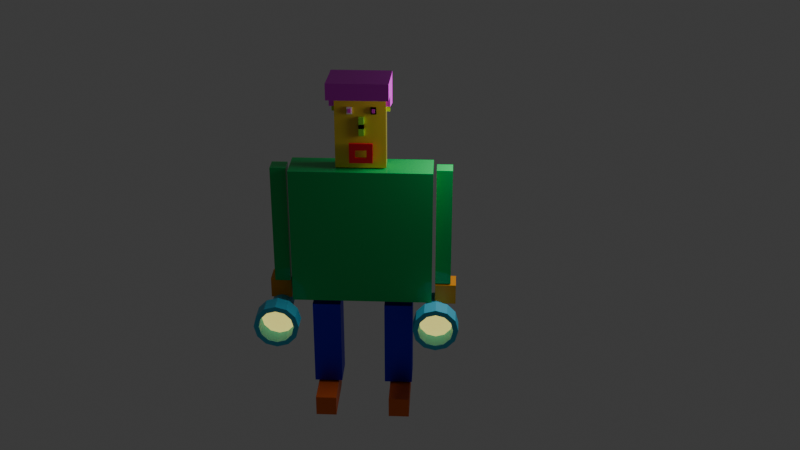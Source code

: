 # Source: 4.blend  (saved by Blender 4.2.66; exported with 4.5.12 LTS)
import bpy
from mathutils import Matrix  # noqa: F401  (used for matrix-valued properties, if any)

bpy.ops.wm.read_factory_settings(use_empty=True)
scene = bpy.context.scene
scene.name = 'Scene'

# ---- collections
col_collection = bpy.data.collections.new('Collection'); scene.collection.children.link(col_collection)

# ---- materials (node trees are filled in below, after node groups)
mat_body = bpy.data.materials.new('body')
mat_body.alpha_threshold = 0.0
mat_body.use_transparent_shadow = False
mat_body.roughness = 0.5
mat_body.line_color = (0.0, 0.0, 0.0, 1.0)
mat_face = bpy.data.materials.new('face')
mat_face.alpha_threshold = 0.0
mat_face.use_transparent_shadow = False
mat_face.roughness = 0.5
mat_face.line_color = (0.0, 0.0, 0.0, 1.0)
mat_x = bpy.data.materials.new('매테리얼')
mat_hand_box = bpy.data.materials.new('hand box')
mat_002 = bpy.data.materials.new('매테리얼.002')
mat_nose = bpy.data.materials.new('nose')
mat_small_eye = bpy.data.materials.new('small eye')
mat_eye = bpy.data.materials.new('eye')
mat_ear = bpy.data.materials.new('ear')
mat_head = bpy.data.materials.new('head')
mat_003 = bpy.data.materials.new('매테리얼.003')
mat_004 = bpy.data.materials.new('매테리얼.004')
mat_mouth = bpy.data.materials.new('mouth')

# ---- material node trees
mat_body.use_nodes = True; mat_body.node_tree.nodes.clear()
_N = mat_body.node_tree.nodes; _L = mat_body.node_tree.links
n0 = _N.new('ShaderNodeOutputMaterial'); n0.name = 'Material Output'; n0.location = (300, 300)
n1 = _N.new('ShaderNodeBsdfPrincipled'); n1.name = 'Principled BSDF'; n1.location = (64, 304)
n1.inputs[0].default_value = (0.0, 0.5106, 0.1118, 1.0)
n1.inputs[2].default_value = 0.0
n1.inputs[3].default_value = 1.45
_L.new(n1.outputs[0], n0.inputs[0])
n0.is_active_output = True
mat_face.use_nodes = True; mat_face.node_tree.nodes.clear()
_N = mat_face.node_tree.nodes; _L = mat_face.node_tree.links
n0 = _N.new('ShaderNodeOutputMaterial'); n0.name = 'Material Output'; n0.location = (300, 300)
n1 = _N.new('ShaderNodeBsdfPrincipled'); n1.name = 'Principled BSDF'; n1.location = (64, 304)
n1.inputs[0].default_value = (0.7131, 0.5807, 0.0462, 1.0)
n1.inputs[2].default_value = 0.0
n1.inputs[3].default_value = 1.45
_L.new(n1.outputs[0], n0.inputs[0])
n0.is_active_output = True
mat_x.use_nodes = True; mat_x.node_tree.nodes.clear()
_N = mat_x.node_tree.nodes; _L = mat_x.node_tree.links
n0 = _N.new('ShaderNodeBsdfPrincipled'); n0.name = '프린시플드 BSDF'; n0.location = (10, 300)
n0.inputs[0].default_value = (0.04567, 0.009618, 0.8009, 1.0)
n0.inputs[1].default_value = 1.0
n1 = _N.new('ShaderNodeOutputMaterial'); n1.name = '매테리얼 출력'; n1.location = (300, 300)
_L.new(n0.outputs[0], n1.inputs[0])
n1.is_active_output = True
mat_hand_box.use_nodes = True; mat_hand_box.node_tree.nodes.clear()
_N = mat_hand_box.node_tree.nodes; _L = mat_hand_box.node_tree.links
n0 = _N.new('ShaderNodeBsdfPrincipled'); n0.name = '프린시플드 BSDF'; n0.location = (10, 300)
n0.inputs[0].default_value = (0.8888, 0.3051, 0.001822, 1.0)
n1 = _N.new('ShaderNodeOutputMaterial'); n1.name = '매테리얼 출력'; n1.location = (300, 300)
_L.new(n0.outputs[0], n1.inputs[0])
n1.is_active_output = True
mat_002.use_nodes = True; mat_002.node_tree.nodes.clear()
_N = mat_002.node_tree.nodes; _L = mat_002.node_tree.links
n0 = _N.new('ShaderNodeBsdfPrincipled'); n0.name = '프린시플드 BSDF'; n0.location = (10, 300)
n0.inputs[0].default_value = (0.8004, 0.1415, 0.0153, 1.0)
n1 = _N.new('ShaderNodeOutputMaterial'); n1.name = '매테리얼 출력'; n1.location = (300, 300)
_L.new(n0.outputs[0], n1.inputs[0])
n1.is_active_output = True
mat_nose.use_nodes = True; mat_nose.node_tree.nodes.clear()
_N = mat_nose.node_tree.nodes; _L = mat_nose.node_tree.links
n0 = _N.new('ShaderNodeBsdfPrincipled'); n0.name = '프린시플드 BSDF'; n0.location = (10, 300)
n0.inputs[0].default_value = (0.2736, 0.8004, 0.06377, 1.0)
n1 = _N.new('ShaderNodeOutputMaterial'); n1.name = '매테리얼 출력'; n1.location = (300, 300)
_L.new(n0.outputs[0], n1.inputs[0])
n1.is_active_output = True
mat_small_eye.use_nodes = True; mat_small_eye.node_tree.nodes.clear()
_N = mat_small_eye.node_tree.nodes; _L = mat_small_eye.node_tree.links
n0 = _N.new('ShaderNodeBsdfPrincipled'); n0.name = '프린시플드 BSDF'; n0.location = (10, 300)
n0.inputs[0].default_value = (0.8028, 0.03481, 0.6346, 1.0)
n1 = _N.new('ShaderNodeOutputMaterial'); n1.name = '매테리얼 출력'; n1.location = (300, 300)
_L.new(n0.outputs[0], n1.inputs[0])
n1.is_active_output = True
mat_eye.use_nodes = True; mat_eye.node_tree.nodes.clear()
_N = mat_eye.node_tree.nodes; _L = mat_eye.node_tree.links
n0 = _N.new('ShaderNodeBsdfPrincipled'); n0.name = '프린시플드 BSDF'; n0.location = (10, 300)
n0.inputs[0].default_value = (0.801, 0.7427, 0.7427, 1.0)
n1 = _N.new('ShaderNodeOutputMaterial'); n1.name = '매테리얼 출력'; n1.location = (300, 300)
_L.new(n0.outputs[0], n1.inputs[0])
n1.is_active_output = True
mat_ear.use_nodes = True; mat_ear.node_tree.nodes.clear()
_N = mat_ear.node_tree.nodes; _L = mat_ear.node_tree.links
n0 = _N.new('ShaderNodeBsdfPrincipled'); n0.name = '프린시플드 BSDF'; n0.location = (10, 300)
n0.inputs[0].default_value = (0.5179, 0.8018, 0.02303, 1.0)
n0.inputs[1].default_value = 0.4909
n0.inputs[2].default_value = 0.5682
n1 = _N.new('ShaderNodeOutputMaterial'); n1.name = '매테리얼 출력'; n1.location = (300, 300)
_L.new(n0.outputs[0], n1.inputs[0])
n1.is_active_output = True
mat_head.use_nodes = True; mat_head.node_tree.nodes.clear()
_N = mat_head.node_tree.nodes; _L = mat_head.node_tree.links
n0 = _N.new('ShaderNodeBsdfPrincipled'); n0.name = '프린시플드 BSDF'; n0.location = (10, 300)
n0.inputs[0].default_value = (0.8026, 0.0164, 0.8008, 1.0)
n1 = _N.new('ShaderNodeOutputMaterial'); n1.name = '매테리얼 출력'; n1.location = (300, 300)
_L.new(n0.outputs[0], n1.inputs[0])
n1.is_active_output = True
mat_003.use_nodes = True; mat_003.node_tree.nodes.clear()
_N = mat_003.node_tree.nodes; _L = mat_003.node_tree.links
n0 = _N.new('ShaderNodeBsdfPrincipled'); n0.name = '프린시플드 BSDF'; n0.location = (10, 300)
n0.inputs[0].default_value = (0.0774, 0.5675, 0.8009, 1.0)
n1 = _N.new('ShaderNodeOutputMaterial'); n1.name = '매테리얼 출력'; n1.location = (300, 300)
_L.new(n0.outputs[0], n1.inputs[0])
n1.is_active_output = True
mat_004.use_nodes = True; mat_004.node_tree.nodes.clear()
_N = mat_004.node_tree.nodes; _L = mat_004.node_tree.links
n0 = _N.new('ShaderNodeBsdfPrincipled'); n0.name = '프린시플드 BSDF'; n0.location = (10, 300)
n0.inputs[14].default_value = (1.0, 0.9202, 0.9443, 1.0)
n0.inputs[27].default_value = (0.7644, 0.6458, 0.1427, 1.0)
n0.inputs[28].default_value = 1.0
n1 = _N.new('ShaderNodeOutputMaterial'); n1.name = '매테리얼 출력'; n1.location = (300, 300)
_L.new(n0.outputs[0], n1.inputs[0])
n1.is_active_output = True
mat_mouth.use_nodes = True; mat_mouth.node_tree.nodes.clear()
_N = mat_mouth.node_tree.nodes; _L = mat_mouth.node_tree.links
n0 = _N.new('ShaderNodeBsdfPrincipled'); n0.name = '프린시플드 BSDF'; n0.location = (10, 300)
n0.inputs[0].default_value = (0.8002, 0.00508, 0.02617, 1.0)
n1 = _N.new('ShaderNodeOutputMaterial'); n1.name = '매테리얼 출력'; n1.location = (300, 300)
_L.new(n0.outputs[0], n1.inputs[0])
n1.is_active_output = True

# ---- world
world_world = bpy.data.worlds.new('World'); scene.world = world_world
world_world.use_nodes = True; world_world.node_tree.nodes.clear()
_N = world_world.node_tree.nodes; _L = world_world.node_tree.links
n0 = _N.new('ShaderNodeOutputWorld'); n0.name = 'World Output'; n0.location = (300, 300)
n1 = _N.new('ShaderNodeBackground'); n1.name = 'Background'; n1.location = (10, 300)
n1.inputs[0].default_value = (0.05088, 0.05088, 0.05088, 1.0)
_L.new(n1.outputs[0], n0.inputs[0])
n0.is_active_output = True
world_world.color = (0.05088, 0.05088, 0.05088)
world_world.sun_shadow_jitter_overblur = 0.0

# ---- cameras
cam_camera = bpy.data.cameras.new('Camera')
cam_camera.clip_end = 100.0
cam_camera.ortho_scale = 7.314

# ---- lights
light_light = bpy.data.lights.new('Light', 'POINT')
light_light.energy = 1000.0
light_light.shadow_soft_size = 1.629

# ---- meshes
me_cube = bpy.data.meshes.new('Cube')
me_cube.from_pydata([(1.0, 1.0, 1.0), (1.0, 1.0, -1.0), (1.0, -1.0, 1.0), (1.0, -1.0, -1.0), (-1.0, 1.0, 1.0), (-1.0, 1.0, -1.0), (-1.0, -1.0, 1.0), (-1.0, -1.0, -1.0)], [], [(0, 4, 6, 2), (3, 2, 6, 7), (7, 6, 4, 5), (5, 1, 3, 7), (1, 0, 2, 3), (5, 4, 0, 1)])
_uv = me_cube.uv_layers.new(name='UVMap')
_uv.uv.foreach_set('vector', [0.625, 0.5, 0.875, 0.5, 0.875, 0.75, 0.625, 0.75, 0.375, 0.75, 0.625, 0.75, 0.625, 1.0, 0.375, 1.0, 0.375, 0.0, 0.625, 0.0, 0.625, 0.25, 0.375, 0.25, 0.125, 0.5, 0.375, 0.5, 0.375, 0.75, 0.125, 0.75, 0.375, 0.5, 0.625, 0.5, 0.625, 0.75, 0.375, 0.75, 0.375, 0.25, 0.625, 0.25, 0.625, 0.5, 0.375, 0.5])
me_cube.materials.append(mat_body)
me_cube.use_mirror_vertex_groups = False
me_cube.update()
me_cube_001 = bpy.data.meshes.new('Cube.001')
me_cube_001.from_pydata([(1.0, 1.0, 1.0), (1.0, 1.0, -1.0), (1.0, -1.0, 1.0), (1.0, -1.0, -1.0), (-1.0, 1.0, 1.0), (-1.0, 1.0, -1.0), (-1.0, -1.0, 1.0), (-1.0, -1.0, -1.0)], [], [(0, 4, 6, 2), (3, 2, 6, 7), (7, 6, 4, 5), (5, 1, 3, 7), (1, 0, 2, 3), (5, 4, 0, 1)])
_uv = me_cube_001.uv_layers.new(name='UVMap')
_uv.uv.foreach_set('vector', [0.625, 0.5, 0.875, 0.5, 0.875, 0.75, 0.625, 0.75, 0.375, 0.75, 0.625, 0.75, 0.625, 1.0, 0.375, 1.0, 0.375, 0.0, 0.625, 0.0, 0.625, 0.25, 0.375, 0.25, 0.125, 0.5, 0.375, 0.5, 0.375, 0.75, 0.125, 0.75, 0.375, 0.5, 0.625, 0.5, 0.625, 0.75, 0.375, 0.75, 0.375, 0.25, 0.625, 0.25, 0.625, 0.5, 0.375, 0.5])
me_cube_001.materials.append(mat_face)
me_cube_001.use_mirror_vertex_groups = False
me_cube_001.update()
me_cube_002 = bpy.data.meshes.new('Cube.002')
me_cube_002.from_pydata([(1.0, 1.0, 1.0), (1.0, 1.0, -1.0), (1.0, -1.0, 1.0), (1.0, -1.0, -1.0), (-1.0, 1.0, 1.0), (-1.0, 1.0, -1.0), (-1.0, -1.0, 1.0), (-1.0, -1.0, -1.0)], [], [(0, 4, 6, 2), (3, 2, 6, 7), (7, 6, 4, 5), (5, 1, 3, 7), (1, 0, 2, 3), (5, 4, 0, 1)])
_uv = me_cube_002.uv_layers.new(name='UVMap')
_uv.uv.foreach_set('vector', [0.625, 0.5, 0.875, 0.5, 0.875, 0.75, 0.625, 0.75, 0.375, 0.75, 0.625, 0.75, 0.625, 1.0, 0.375, 1.0, 0.375, 0.0, 0.625, 0.0, 0.625, 0.25, 0.375, 0.25, 0.125, 0.5, 0.375, 0.5, 0.375, 0.75, 0.125, 0.75, 0.375, 0.5, 0.625, 0.5, 0.625, 0.75, 0.375, 0.75, 0.375, 0.25, 0.625, 0.25, 0.625, 0.5, 0.375, 0.5])
me_cube_002.materials.append(mat_body)
me_cube_002.use_mirror_vertex_groups = False
me_cube_002.update()
me_001 = bpy.data.meshes.new('큐브.001')
me_001.from_pydata([(-1.0, -1.0, -1.0), (-1.0, -1.0, 1.0), (-1.0, 1.0, -1.0), (-1.0, 1.0, 1.0), (1.0, -1.0, -1.0), (1.0, -1.0, 1.0), (1.0, 1.0, -1.0), (1.0, 1.0, 1.0)], [], [(0, 1, 3, 2), (2, 3, 7, 6), (6, 7, 5, 4), (4, 5, 1, 0), (2, 6, 4, 0), (7, 3, 1, 5)])
_uv = me_001.uv_layers.new(name='UV 맵')
_uv.uv.foreach_set('vector', [0.375, 0.0, 0.625, 0.0, 0.625, 0.25, 0.375, 0.25, 0.375, 0.25, 0.625, 0.25, 0.625, 0.5, 0.375, 0.5, 0.375, 0.5, 0.625, 0.5, 0.625, 0.75, 0.375, 0.75, 0.375, 0.75, 0.625, 0.75, 0.625, 1.0, 0.375, 1.0, 0.125, 0.5, 0.375, 0.5, 0.375, 0.75, 0.125, 0.75, 0.625, 0.5, 0.875, 0.5, 0.875, 0.75, 0.625, 0.75])
me_001.materials.append(mat_x)
me_001.update()
me_003 = bpy.data.meshes.new('큐브.003')
me_003.from_pydata([(-1.0, -1.0, -1.0), (-1.0, -1.0, 1.0), (-1.0, 1.0, -1.0), (-1.0, 1.0, 1.0), (1.0, -1.0, -1.0), (1.0, -1.0, 1.0), (1.0, 1.0, -1.0), (1.0, 1.0, 1.0)], [], [(0, 1, 3, 2), (2, 3, 7, 6), (6, 7, 5, 4), (4, 5, 1, 0), (2, 6, 4, 0), (7, 3, 1, 5)])
_uv = me_003.uv_layers.new(name='UV 맵')
_uv.uv.foreach_set('vector', [0.375, 0.0, 0.625, 0.0, 0.625, 0.25, 0.375, 0.25, 0.375, 0.25, 0.625, 0.25, 0.625, 0.5, 0.375, 0.5, 0.375, 0.5, 0.625, 0.5, 0.625, 0.75, 0.375, 0.75, 0.375, 0.75, 0.625, 0.75, 0.625, 1.0, 0.375, 1.0, 0.125, 0.5, 0.375, 0.5, 0.375, 0.75, 0.125, 0.75, 0.625, 0.5, 0.875, 0.5, 0.875, 0.75, 0.625, 0.75])
me_003.materials.append(mat_x)
me_003.update()
me_004 = bpy.data.meshes.new('큐브.004')
me_004.from_pydata([(-1.0, -1.0, -1.0), (-1.0, -1.0, 1.0), (-1.0, 1.0, -1.0), (-1.0, 1.0, 1.0), (1.0, -1.0, -1.0), (1.0, -1.0, 1.0), (1.0, 1.0, -1.0), (1.0, 1.0, 1.0)], [], [(0, 1, 3, 2), (2, 3, 7, 6), (6, 7, 5, 4), (4, 5, 1, 0), (2, 6, 4, 0), (7, 3, 1, 5)])
_uv = me_004.uv_layers.new(name='UV 맵')
_uv.uv.foreach_set('vector', [0.375, 0.0, 0.625, 0.0, 0.625, 0.25, 0.375, 0.25, 0.375, 0.25, 0.625, 0.25, 0.625, 0.5, 0.375, 0.5, 0.375, 0.5, 0.625, 0.5, 0.625, 0.75, 0.375, 0.75, 0.375, 0.75, 0.625, 0.75, 0.625, 1.0, 0.375, 1.0, 0.125, 0.5, 0.375, 0.5, 0.375, 0.75, 0.125, 0.75, 0.625, 0.5, 0.875, 0.5, 0.875, 0.75, 0.625, 0.75])
me_004.materials.append(mat_hand_box)
me_004.update()
me_005 = bpy.data.meshes.new('큐브.005')
me_005.from_pydata([(-1.0, -1.0, -1.0), (-1.0, -1.0, 1.0), (-1.0, 1.0, -1.0), (-1.0, 1.0, 1.0), (1.0, -1.0, -1.0), (1.0, -1.0, 1.0), (1.0, 1.0, -1.0), (1.0, 1.0, 1.0)], [], [(0, 1, 3, 2), (2, 3, 7, 6), (6, 7, 5, 4), (4, 5, 1, 0), (2, 6, 4, 0), (7, 3, 1, 5)])
_uv = me_005.uv_layers.new(name='UV 맵')
_uv.uv.foreach_set('vector', [0.375, 0.0, 0.625, 0.0, 0.625, 0.25, 0.375, 0.25, 0.375, 0.25, 0.625, 0.25, 0.625, 0.5, 0.375, 0.5, 0.375, 0.5, 0.625, 0.5, 0.625, 0.75, 0.375, 0.75, 0.375, 0.75, 0.625, 0.75, 0.625, 1.0, 0.375, 1.0, 0.125, 0.5, 0.375, 0.5, 0.375, 0.75, 0.125, 0.75, 0.625, 0.5, 0.875, 0.5, 0.875, 0.75, 0.625, 0.75])
me_005.materials.append(mat_hand_box)
me_005.update()
me_cube_004 = bpy.data.meshes.new('Cube.004')
me_cube_004.from_pydata([(1.0, 1.0, 1.0), (1.0, 1.0, -1.0), (1.0, -1.0, 1.0), (1.0, -1.0, -1.0), (-1.0, 1.0, 1.0), (-1.0, 1.0, -1.0), (-1.0, -1.0, 1.0), (-1.0, -1.0, -1.0)], [], [(0, 4, 6, 2), (3, 2, 6, 7), (7, 6, 4, 5), (5, 1, 3, 7), (1, 0, 2, 3), (5, 4, 0, 1)])
_uv = me_cube_004.uv_layers.new(name='UVMap')
_uv.uv.foreach_set('vector', [0.625, 0.5, 0.875, 0.5, 0.875, 0.75, 0.625, 0.75, 0.375, 0.75, 0.625, 0.75, 0.625, 1.0, 0.375, 1.0, 0.375, 0.0, 0.625, 0.0, 0.625, 0.25, 0.375, 0.25, 0.125, 0.5, 0.375, 0.5, 0.375, 0.75, 0.125, 0.75, 0.375, 0.5, 0.625, 0.5, 0.625, 0.75, 0.375, 0.75, 0.375, 0.25, 0.625, 0.25, 0.625, 0.5, 0.375, 0.5])
me_cube_004.materials.append(mat_body)
me_cube_004.use_mirror_vertex_groups = False
me_cube_004.update()
me_006 = bpy.data.meshes.new('큐브.006')
me_006.from_pydata([(-1.0, -1.0, -1.0), (-1.0, -1.0, 1.0), (-1.0, 1.0, -1.0), (-1.0, 1.0, 1.0), (1.0, -1.0, -1.0), (1.0, -1.0, 1.0), (1.0, 1.0, -1.0), (1.0, 1.0, 1.0)], [], [(0, 1, 3, 2), (2, 3, 7, 6), (6, 7, 5, 4), (4, 5, 1, 0), (2, 6, 4, 0), (7, 3, 1, 5)])
_uv = me_006.uv_layers.new(name='UV 맵')
_uv.uv.foreach_set('vector', [0.375, 0.0, 0.625, 0.0, 0.625, 0.25, 0.375, 0.25, 0.375, 0.25, 0.625, 0.25, 0.625, 0.5, 0.375, 0.5, 0.375, 0.5, 0.625, 0.5, 0.625, 0.75, 0.375, 0.75, 0.375, 0.75, 0.625, 0.75, 0.625, 1.0, 0.375, 1.0, 0.125, 0.5, 0.375, 0.5, 0.375, 0.75, 0.125, 0.75, 0.625, 0.5, 0.875, 0.5, 0.875, 0.75, 0.625, 0.75])
me_006.materials.append(mat_002)
me_006.update()
me_007 = bpy.data.meshes.new('큐브.007')
me_007.from_pydata([(-1.0, -1.0, -1.0), (-1.0, -1.0, 1.0), (-1.0, 1.0, -1.0), (-1.0, 1.0, 1.0), (1.0, -1.0, -1.0), (1.0, -1.0, 1.0), (1.0, 1.0, -1.0), (1.0, 1.0, 1.0)], [], [(0, 1, 3, 2), (2, 3, 7, 6), (6, 7, 5, 4), (4, 5, 1, 0), (2, 6, 4, 0), (7, 3, 1, 5)])
_uv = me_007.uv_layers.new(name='UV 맵')
_uv.uv.foreach_set('vector', [0.375, 0.0, 0.625, 0.0, 0.625, 0.25, 0.375, 0.25, 0.375, 0.25, 0.625, 0.25, 0.625, 0.5, 0.375, 0.5, 0.375, 0.5, 0.625, 0.5, 0.625, 0.75, 0.375, 0.75, 0.375, 0.75, 0.625, 0.75, 0.625, 1.0, 0.375, 1.0, 0.125, 0.5, 0.375, 0.5, 0.375, 0.75, 0.125, 0.75, 0.625, 0.5, 0.875, 0.5, 0.875, 0.75, 0.625, 0.75])
me_007.materials.append(mat_002)
me_007.update()
me_008 = bpy.data.meshes.new('큐브.008')
me_008.from_pydata([(-1.0, -1.0, -1.0), (-1.0, -1.0, 1.0), (-1.0, 1.0, -1.0), (-1.0, 1.0, 1.0), (1.0, -1.0, -1.0), (1.0, -1.0, 1.0), (1.0, 1.0, -1.0), (1.0, 1.0, 1.0)], [], [(0, 1, 3, 2), (2, 3, 7, 6), (6, 7, 5, 4), (4, 5, 1, 0), (2, 6, 4, 0), (7, 3, 1, 5)])
_uv = me_008.uv_layers.new(name='UV 맵')
_uv.uv.foreach_set('vector', [0.375, 0.0, 0.625, 0.0, 0.625, 0.25, 0.375, 0.25, 0.375, 0.25, 0.625, 0.25, 0.625, 0.5, 0.375, 0.5, 0.375, 0.5, 0.625, 0.5, 0.625, 0.75, 0.375, 0.75, 0.375, 0.75, 0.625, 0.75, 0.625, 1.0, 0.375, 1.0, 0.125, 0.5, 0.375, 0.5, 0.375, 0.75, 0.125, 0.75, 0.625, 0.5, 0.875, 0.5, 0.875, 0.75, 0.625, 0.75])
me_008.materials.append(mat_nose)
me_008.update()
me_009 = bpy.data.meshes.new('큐브.009')
me_009.from_pydata([(-1.0, -1.0, -1.0), (-1.0, -1.0, 1.0), (-1.0, 1.0, -1.0), (-1.0, 1.0, 1.0), (1.0, -1.0, -1.0), (1.0, -1.0, 1.0), (1.0, 1.0, -1.0), (1.0, 1.0, 1.0)], [], [(0, 1, 3, 2), (2, 3, 7, 6), (6, 7, 5, 4), (4, 5, 1, 0), (2, 6, 4, 0), (7, 3, 1, 5)])
_uv = me_009.uv_layers.new(name='UV 맵')
_uv.uv.foreach_set('vector', [0.375, 0.0, 0.625, 0.0, 0.625, 0.25, 0.375, 0.25, 0.375, 0.25, 0.625, 0.25, 0.625, 0.5, 0.375, 0.5, 0.375, 0.5, 0.625, 0.5, 0.625, 0.75, 0.375, 0.75, 0.375, 0.75, 0.625, 0.75, 0.625, 1.0, 0.375, 1.0, 0.125, 0.5, 0.375, 0.5, 0.375, 0.75, 0.125, 0.75, 0.625, 0.5, 0.875, 0.5, 0.875, 0.75, 0.625, 0.75])
me_009.materials.append(mat_nose)
me_009.update()
me_010 = bpy.data.meshes.new('큐브.010')
me_010.from_pydata([(-1.0, -1.0, -1.0), (-1.0, -1.0, 1.0), (-1.0, 1.0, -1.0), (-1.0, 1.0, 1.0), (1.0, -1.0, -1.0), (1.0, -1.0, 1.0), (1.0, 1.0, -1.0), (1.0, 1.0, 1.0)], [], [(0, 1, 3, 2), (2, 3, 7, 6), (6, 7, 5, 4), (4, 5, 1, 0), (2, 6, 4, 0), (7, 3, 1, 5)])
_uv = me_010.uv_layers.new(name='UV 맵')
_uv.uv.foreach_set('vector', [0.375, 0.0, 0.625, 0.0, 0.625, 0.25, 0.375, 0.25, 0.375, 0.25, 0.625, 0.25, 0.625, 0.5, 0.375, 0.5, 0.375, 0.5, 0.625, 0.5, 0.625, 0.75, 0.375, 0.75, 0.375, 0.75, 0.625, 0.75, 0.625, 1.0, 0.375, 1.0, 0.125, 0.5, 0.375, 0.5, 0.375, 0.75, 0.125, 0.75, 0.625, 0.5, 0.875, 0.5, 0.875, 0.75, 0.625, 0.75])
me_010.materials.append(mat_small_eye)
me_010.update()
me_011 = bpy.data.meshes.new('큐브.011')
me_011.from_pydata([(-1.0, -1.0, -1.0), (-1.0, -1.0, 1.0), (-1.0, 1.0, -1.0), (-1.0, 1.0, 1.0), (1.0, -1.0, -1.0), (1.0, -1.0, 1.0), (1.0, 1.0, -1.0), (1.0, 1.0, 1.0)], [], [(0, 1, 3, 2), (2, 3, 7, 6), (6, 7, 5, 4), (4, 5, 1, 0), (2, 6, 4, 0), (7, 3, 1, 5)])
_uv = me_011.uv_layers.new(name='UV 맵')
_uv.uv.foreach_set('vector', [0.375, 0.0, 0.625, 0.0, 0.625, 0.25, 0.375, 0.25, 0.375, 0.25, 0.625, 0.25, 0.625, 0.5, 0.375, 0.5, 0.375, 0.5, 0.625, 0.5, 0.625, 0.75, 0.375, 0.75, 0.375, 0.75, 0.625, 0.75, 0.625, 1.0, 0.375, 1.0, 0.125, 0.5, 0.375, 0.5, 0.375, 0.75, 0.125, 0.75, 0.625, 0.5, 0.875, 0.5, 0.875, 0.75, 0.625, 0.75])
me_011.materials.append(mat_eye)
me_011.update()
me_012 = bpy.data.meshes.new('큐브.012')
me_012.from_pydata([(-1.0, -1.0, -1.0), (-1.0, -1.0, 1.0), (-1.0, 1.0, -1.0), (-1.0, 1.0, 1.0), (1.0, -1.0, -1.0), (1.0, -1.0, 1.0), (1.0, 1.0, -1.0), (1.0, 1.0, 1.0)], [], [(0, 1, 3, 2), (2, 3, 7, 6), (6, 7, 5, 4), (4, 5, 1, 0), (2, 6, 4, 0), (7, 3, 1, 5)])
_uv = me_012.uv_layers.new(name='UV 맵')
_uv.uv.foreach_set('vector', [0.375, 0.0, 0.625, 0.0, 0.625, 0.25, 0.375, 0.25, 0.375, 0.25, 0.625, 0.25, 0.625, 0.5, 0.375, 0.5, 0.375, 0.5, 0.625, 0.5, 0.625, 0.75, 0.375, 0.75, 0.375, 0.75, 0.625, 0.75, 0.625, 1.0, 0.375, 1.0, 0.125, 0.5, 0.375, 0.5, 0.375, 0.75, 0.125, 0.75, 0.625, 0.5, 0.875, 0.5, 0.875, 0.75, 0.625, 0.75])
me_012.materials.append(mat_ear)
me_012.update()
me_013 = bpy.data.meshes.new('큐브.013')
me_013.from_pydata([(-1.0, -1.0, -1.0), (-1.0, -1.0, 1.0), (-1.0, 1.0, -1.0), (-1.0, 1.0, 1.0), (1.0, -1.0, -1.0), (1.0, -1.0, 1.0), (1.0, 1.0, -1.0), (1.0, 1.0, 1.0)], [], [(0, 1, 3, 2), (2, 3, 7, 6), (6, 7, 5, 4), (4, 5, 1, 0), (2, 6, 4, 0), (7, 3, 1, 5)])
_uv = me_013.uv_layers.new(name='UV 맵')
_uv.uv.foreach_set('vector', [0.375, 0.0, 0.625, 0.0, 0.625, 0.25, 0.375, 0.25, 0.375, 0.25, 0.625, 0.25, 0.625, 0.5, 0.375, 0.5, 0.375, 0.5, 0.625, 0.5, 0.625, 0.75, 0.375, 0.75, 0.375, 0.75, 0.625, 0.75, 0.625, 1.0, 0.375, 1.0, 0.125, 0.5, 0.375, 0.5, 0.375, 0.75, 0.125, 0.75, 0.625, 0.5, 0.875, 0.5, 0.875, 0.75, 0.625, 0.75])
me_013.materials.append(mat_ear)
me_013.update()
me_015 = bpy.data.meshes.new('큐브.015')
me_015.from_pydata([(-1.051, -0.9994, -1.013), (-1.0, -1.0, 1.0), (-1.0, 1.0, -1.0), (-1.0, 1.0, 1.0), (0.9493, -0.9994, -1.013), (1.0, -1.0, 1.0), (1.0, 1.0, -1.0), (1.0, 1.0, 1.0), (-1.051, -0.9994, -0.01293), (-1.0, 1.0, 0.0), (1.0, 1.0, 0.0), (0.9493, -0.9994, -0.01293), (-1.0, -1.0, 0.0), (-1.0, -1.0, 1.0), (1.0, -1.0, 1.0), (1.0, -1.0, 0.0), (-1.037, -6.987, 4.47e-08), (-1.037, -6.987, 1.0), (0.9634, -6.987, 1.0), (0.9634, -6.987, 4.47e-08)], [], [(8, 1, 3, 9), (9, 3, 7, 10), (10, 7, 5, 11), (11, 5, 14, 15), (2, 6, 4, 0), (7, 3, 1, 5), (4, 11, 8, 0), (6, 10, 11, 4), (2, 9, 10, 6), (0, 8, 9, 2), (15, 14, 18, 19), (5, 1, 13, 14), (8, 11, 15, 12), (1, 8, 12, 13), (19, 18, 17, 16), (13, 12, 16, 17), (12, 15, 19, 16), (14, 13, 17, 18)])
_uv = me_015.uv_layers.new(name='UV 맵')
_uv.uv.foreach_set('vector', [0.5, 0.0, 0.625, 0.0, 0.625, 0.25, 0.5, 0.25, 0.5, 0.25, 0.625, 0.25, 0.625, 0.5, 0.5, 0.5, 0.5, 0.5, 0.625, 0.5, 0.625, 0.75, 0.5, 0.75, 0.5, 0.75, 0.625, 0.75, 0.625, 0.75, 0.5, 0.75, 0.125, 0.5, 0.375, 0.5, 0.375, 0.75, 0.125, 0.75, 0.625, 0.5, 0.875, 0.5, 0.875, 0.75, 0.625, 0.75, 0.375, 0.75, 0.5, 0.75, 0.5, 1.0, 0.375, 1.0, 0.375, 0.5, 0.5, 0.5, 0.5, 0.75, 0.375, 0.75, 0.375, 0.25, 0.5, 0.25, 0.5, 0.5, 0.375, 0.5, 0.375, 0.0, 0.5, 0.0, 0.5, 0.25, 0.375, 0.25, 0.5, 0.75, 0.625, 0.75, 0.625, 0.75, 0.5, 0.75, 0.625, 0.75, 0.875, 0.75, 0.875, 0.75, 0.625, 0.75, 0.5, 1.0, 0.5, 0.75, 0.5, 0.75, 0.5, 1.0, 0.625, 0.0, 0.5, 0.0, 0.5, 0.0, 0.625, 0.0, 0.5, 0.75, 0.625, 0.75, 0.625, 1.0, 0.5, 1.0, 0.625, 0.0, 0.5, 0.0, 0.5, 0.0, 0.625, 0.0, 0.5, 1.0, 0.5, 0.75, 0.5, 0.75, 0.5, 1.0, 0.625, 0.75, 0.875, 0.75, 0.875, 0.75, 0.625, 0.75])
me_015.materials.append(mat_head)
me_015.update()
me_x = bpy.data.meshes.new('실린더')
me_x.from_pydata([(0.0, 1.0, -1.0), (0.0, 1.0, 1.0), (0.5, 0.866, -1.0), (0.5, 0.866, 1.0), (0.866, 0.5, -1.0), (0.866, 0.5, 1.0), (1.0, 0.0, -1.0), (1.0, 0.0, 1.0), (0.866, -0.5, -1.0), (0.866, -0.5, 1.0), (0.5, -0.866, -1.0), (0.5, -0.866, 1.0), (0.0, -1.0, -1.0), (0.0, -1.0, 1.0), (-0.5, -0.866, -1.0), (-0.5, -0.866, 1.0), (-0.866, -0.5, -1.0), (-0.866, -0.5, 1.0), (-1.0, 0.0, -1.0), (-1.0, 0.0, 1.0), (-0.866, 0.5, -1.0), (-0.866, 0.5, 1.0), (-0.5, 0.866, -1.0), (-0.5, 0.866, 1.0), (1.022, 1.77, 2.694), (-4.977e-07, 2.044, 2.694), (1.77, 1.022, 2.694), (2.044, 4.977e-07, 2.694), (1.77, -1.022, 2.694), (1.022, -1.77, 2.694), (-4.977e-07, -2.044, 2.694), (-1.022, -1.77, 2.694), (-1.77, -1.022, 2.694), (-2.044, 4.977e-07, 2.694), (-1.77, 1.022, 2.694), (-1.022, 1.77, 2.694), (0.7906, 1.369, 4.387), (-4.977e-07, 1.581, 4.387), (1.369, 0.7906, 4.387), (1.581, 4.977e-07, 4.387), (1.369, -0.7906, 4.387), (0.7906, -1.369, 4.387), (-4.977e-07, -1.581, 4.387), (-0.7906, -1.369, 4.387), (-1.369, -0.7906, 4.387), (-1.581, 4.977e-07, 4.387), (-1.369, 0.7906, 4.387), (-0.7906, 1.369, 4.387), (1.022, 1.77, 4.387), (-4.977e-07, 2.044, 4.387), (1.77, 1.022, 4.387), (2.044, 4.977e-07, 4.387), (1.77, -1.022, 4.387), (1.022, -1.77, 4.387), (-4.977e-07, -2.044, 4.387), (-1.022, -1.77, 4.387), (-1.77, -1.022, 4.387), (-2.044, 4.977e-07, 4.387), (-1.77, 1.022, 4.387), (-1.022, 1.77, 4.387), (1.022, 1.77, 4.387), (-4.977e-07, 2.044, 4.387), (1.77, 1.022, 4.387), (2.044, 4.977e-07, 4.387), (1.77, -1.022, 4.387), (1.022, -1.77, 4.387), (-4.977e-07, -2.044, 4.387), (-1.022, -1.77, 4.387), (-1.77, -1.022, 4.387), (-2.044, 4.977e-07, 4.387), (-1.77, 1.022, 4.387), (-1.022, 1.77, 4.387), (1.022, 1.77, 4.387), (-4.977e-07, 2.044, 4.387), (1.77, 1.022, 4.387), (2.044, 4.977e-07, 4.387), (1.77, -1.022, 4.387), (1.022, -1.77, 4.387), (-4.977e-07, -2.044, 4.387), (-1.022, -1.77, 4.387), (-1.77, -1.022, 4.387), (-2.044, 4.977e-07, 4.387), (-1.77, 1.022, 4.387), (-1.022, 1.77, 4.387), (0.7906, 1.369, 2.694), (-4.977e-07, 1.581, 2.694), (1.369, 0.7906, 2.694), (1.581, 4.977e-07, 2.694), (1.369, -0.7906, 2.694), (0.7906, -1.369, 2.694), (-4.977e-07, -1.581, 2.694), (-0.7906, -1.369, 2.694), (-1.369, -0.7906, 2.694), (-1.581, 4.977e-07, 2.694), (-1.369, 0.7906, 2.694), (-0.7906, 1.369, 2.694)], [], [(0, 1, 3, 2), (2, 3, 5, 4), (4, 5, 7, 6), (6, 7, 9, 8), (8, 9, 11, 10), (10, 11, 13, 12), (12, 13, 15, 14), (14, 15, 17, 16), (16, 17, 19, 18), (18, 19, 21, 20), (17, 15, 31, 32), (20, 21, 23, 22), (22, 23, 1, 0), (0, 2, 4, 6, 8, 10, 12, 14, 16, 18, 20, 22), (29, 28, 52, 53), (15, 13, 30, 31), (13, 11, 29, 30), (11, 9, 28, 29), (9, 7, 27, 28), (1, 23, 35, 25), (3, 1, 25, 24), (7, 5, 26, 27), (23, 21, 34, 35), (5, 3, 24, 26), (21, 19, 33, 34), (19, 17, 32, 33), (39, 38, 86, 87), (25, 35, 59, 49), (26, 24, 48, 50), (33, 32, 56, 57), (30, 29, 53, 54), (27, 26, 50, 51), (34, 33, 57, 58), (31, 30, 54, 55), (28, 27, 51, 52), (35, 34, 58, 59), (24, 25, 49, 48), (32, 31, 55, 56), (61, 60, 48, 49), (60, 62, 50, 48), (62, 63, 51, 50), (63, 64, 52, 51), (64, 65, 53, 52), (65, 66, 54, 53), (66, 67, 55, 54), (67, 68, 56, 55), (68, 69, 57, 56), (69, 70, 58, 57), (70, 71, 59, 58), (71, 61, 49, 59), (73, 72, 60, 61), (72, 74, 62, 60), (74, 75, 63, 62), (75, 76, 64, 63), (76, 77, 65, 64), (77, 78, 66, 65), (78, 79, 67, 66), (79, 80, 68, 67), (80, 81, 69, 68), (81, 82, 70, 69), (82, 83, 71, 70), (83, 73, 61, 71), (37, 36, 72, 73), (36, 38, 74, 72), (38, 39, 75, 74), (39, 40, 76, 75), (40, 41, 77, 76), (41, 42, 78, 77), (42, 43, 79, 78), (43, 44, 80, 79), (44, 45, 81, 80), (45, 46, 82, 81), (46, 47, 83, 82), (47, 37, 73, 83), (84, 85, 95, 94, 93, 92, 91, 90, 89, 88, 87, 86), (46, 45, 93, 94), (43, 42, 90, 91), (40, 39, 87, 88), (47, 46, 94, 95), (36, 37, 85, 84), (44, 43, 91, 92), (41, 40, 88, 89), (37, 47, 95, 85), (38, 36, 84, 86), (45, 44, 92, 93), (42, 41, 89, 90)])
me_x.polygons.foreach_set('material_index', [0, 0, 0, 0, 0, 0, 0, 0, 0, 0, 0, 0, 0, 0, 0, 0, 0, 0, 0, 0, 0, 0, 0, 0, 0, 0, 0, 0, 0, 0, 0, 0, 0, 0, 0, 0, 0, 0, 0, 0, 0, 0, 0, 0, 0, 0, 0, 0, 0, 0, 0, 0, 0, 0, 0, 0, 0, 0, 0, 0, 0, 0, 0, 0, 0, 0, 0, 0, 0, 0, 0, 0, 0, 0, 1, 0, 0, 0, 0, 0, 0, 0, 0, 0, 0, 0])
_uv = me_x.uv_layers.new(name='UV 맵')
_uv.uv.foreach_set('vector', [1.0, 0.5, 1.0, 1.0, 0.9167, 1.0, 0.9167, 0.5, 0.9167, 0.5, 0.9167, 1.0, 0.8333, 1.0, 0.8333, 0.5, 0.8333, 0.5, 0.8333, 1.0, 0.75, 1.0, 0.75, 0.5, 0.75, 0.5, 0.75, 1.0, 0.6667, 1.0, 0.6667, 0.5, 0.6667, 0.5, 0.6667, 1.0, 0.5833, 1.0, 0.5833, 0.5, 0.5833, 0.5, 0.5833, 1.0, 0.5, 1.0, 0.5, 0.5, 0.5, 0.5, 0.5, 1.0, 0.4167, 1.0, 0.4167, 0.5, 0.4167, 0.5, 0.4167, 1.0, 0.3333, 1.0, 0.3333, 0.5, 0.3333, 0.5, 0.3333, 1.0, 0.25, 1.0, 0.25, 0.5, 0.25, 0.5, 0.25, 1.0, 0.1667, 1.0, 0.1667, 0.5, 0.3333, 1.0, 0.4167, 1.0, 0.4167, 1.0, 0.3333, 1.0, 0.1667, 0.5, 0.1667, 1.0, 0.08333, 1.0, 0.08333, 0.5, 0.08333, 0.5, 0.08333, 1.0, 7.451e-08, 1.0, 7.451e-08, 0.5, 0.75, 0.49, 0.87, 0.4578, 0.9578, 0.37, 0.99, 0.25, 0.9578, 0.13, 0.87, 0.04215, 0.75, 0.01, 0.63, 0.04215, 0.5422, 0.13, 0.51, 0.25, 0.5422, 0.37, 0.63, 0.4578, 0.5833, 1.0, 0.6667, 1.0, 0.6667, 1.0, 0.5833, 1.0, 0.4167, 1.0, 0.5, 1.0, 0.5, 1.0, 0.4167, 1.0, 0.5, 1.0, 0.5833, 1.0, 0.5833, 1.0, 0.5, 1.0, 0.5833, 1.0, 0.6667, 1.0, 0.6667, 1.0, 0.5833, 1.0, 0.6667, 1.0, 0.75, 1.0, 0.75, 1.0, 0.6667, 1.0, 7.451e-08, 1.0, 0.08333, 1.0, 0.08333, 1.0, 7.451e-08, 1.0, 0.9167, 1.0, 1.0, 1.0, 1.0, 1.0, 0.9167, 1.0, 0.75, 1.0, 0.8333, 1.0, 0.8333, 1.0, 0.75, 1.0, 0.08333, 1.0, 0.1667, 1.0, 0.1667, 1.0, 0.08333, 1.0, 0.8333, 1.0, 0.9167, 1.0, 0.9167, 1.0, 0.8333, 1.0, 0.1667, 1.0, 0.25, 1.0, 0.25, 1.0, 0.1667, 1.0, 0.25, 1.0, 0.3333, 1.0, 0.3333, 1.0, 0.25, 1.0, 0.4357, 0.25, 0.4108, 0.3428, 0.4108, 0.3428, 0.4357, 0.25, 7.451e-08, 1.0, 0.08333, 1.0, 0.08333, 1.0, 7.451e-08, 1.0, 0.8333, 1.0, 0.9167, 1.0, 0.9167, 1.0, 0.8333, 1.0, 0.25, 1.0, 0.3333, 1.0, 0.3333, 1.0, 0.25, 1.0, 0.5, 1.0, 0.5833, 1.0, 0.5833, 1.0, 0.5, 1.0, 0.75, 1.0, 0.8333, 1.0, 0.8333, 1.0, 0.75, 1.0, 0.1667, 1.0, 0.25, 1.0, 0.25, 1.0, 0.1667, 1.0, 0.4167, 1.0, 0.5, 1.0, 0.5, 1.0, 0.4167, 1.0, 0.6667, 1.0, 0.75, 1.0, 0.75, 1.0, 0.6667, 1.0, 0.08333, 1.0, 0.1667, 1.0, 0.1667, 1.0, 0.08333, 1.0, 0.9167, 1.0, 1.0, 1.0, 1.0, 1.0, 0.9167, 1.0, 0.3333, 1.0, 0.4167, 1.0, 0.4167, 1.0, 0.3333, 1.0, 0.25, 0.49, 0.37, 0.4578, 0.37, 0.4578, 0.25, 0.49, 0.37, 0.4578, 0.4578, 0.37, 0.4578, 0.37, 0.37, 0.4578, 0.4578, 0.37, 0.49, 0.25, 0.49, 0.25, 0.4578, 0.37, 0.49, 0.25, 0.4578, 0.13, 0.4578, 0.13, 0.49, 0.25, 0.4578, 0.13, 0.37, 0.04215, 0.37, 0.04215, 0.4578, 0.13, 0.37, 0.04215, 0.25, 0.01, 0.25, 0.01, 0.37, 0.04215, 0.25, 0.01, 0.13, 0.04215, 0.13, 0.04215, 0.25, 0.01, 0.13, 0.04215, 0.04215, 0.13, 0.04215, 0.13, 0.13, 0.04215, 0.04215, 0.13, 0.01, 0.25, 0.01, 0.25, 0.04215, 0.13, 0.01, 0.25, 0.04215, 0.37, 0.04215, 0.37, 0.01, 0.25, 0.04215, 0.37, 0.13, 0.4578, 0.13, 0.4578, 0.04215, 0.37, 0.13, 0.4578, 0.25, 0.49, 0.25, 0.49, 0.13, 0.4578, 0.25, 0.49, 0.37, 0.4578, 0.37, 0.4578, 0.25, 0.49, 0.37, 0.4578, 0.4578, 0.37, 0.4578, 0.37, 0.37, 0.4578, 0.4578, 0.37, 0.49, 0.25, 0.49, 0.25, 0.4578, 0.37, 0.49, 0.25, 0.4578, 0.13, 0.4578, 0.13, 0.49, 0.25, 0.4578, 0.13, 0.37, 0.04215, 0.37, 0.04215, 0.4578, 0.13, 0.37, 0.04215, 0.25, 0.01, 0.25, 0.01, 0.37, 0.04215, 0.25, 0.01, 0.13, 0.04215, 0.13, 0.04215, 0.25, 0.01, 0.13, 0.04215, 0.04215, 0.13, 0.04215, 0.13, 0.13, 0.04215, 0.04215, 0.13, 0.01, 0.25, 0.01, 0.25, 0.04215, 0.13, 0.01, 0.25, 0.04215, 0.37, 0.04215, 0.37, 0.01, 0.25, 0.04215, 0.37, 0.13, 0.4578, 0.13, 0.4578, 0.04215, 0.37, 0.13, 0.4578, 0.25, 0.49, 0.25, 0.49, 0.13, 0.4578, 0.25, 0.4357, 0.3428, 0.4108, 0.37, 0.4578, 0.25, 0.49, 0.3428, 0.4108, 0.4108, 0.3428, 0.4578, 0.37, 0.37, 0.4578, 0.4108, 0.3428, 0.4357, 0.25, 0.49, 0.25, 0.4578, 0.37, 0.4357, 0.25, 0.4108, 0.1572, 0.4578, 0.13, 0.49, 0.25, 0.4108, 0.1572, 0.3428, 0.08918, 0.37, 0.04215, 0.4578, 0.13, 0.3428, 0.08918, 0.25, 0.0643, 0.25, 0.01, 0.37, 0.04215, 0.25, 0.0643, 0.1572, 0.08918, 0.13, 0.04215, 0.25, 0.01, 0.1572, 0.08918, 0.08918, 0.1572, 0.04215, 0.13, 0.13, 0.04215, 0.08918, 0.1572, 0.0643, 0.25, 0.01, 0.25, 0.04215, 0.13, 0.0643, 0.25, 0.08918, 0.3428, 0.04215, 0.37, 0.01, 0.25, 0.08918, 0.3428, 0.1572, 0.4108, 0.13, 0.4578, 0.04215, 0.37, 0.1572, 0.4108, 0.25, 0.4357, 0.25, 0.49, 0.13, 0.4578, 0.3428, 0.4108, 0.25, 0.4357, 0.1572, 0.4108, 0.08918, 0.3428, 0.0643, 0.25, 0.08918, 0.1572, 0.1572, 0.08918, 0.25, 0.0643, 0.3428, 0.08918, 0.4108, 0.1572, 0.4357, 0.25, 0.4108, 0.3428, 0.08918, 0.3428, 0.0643, 0.25, 0.0643, 0.25, 0.08918, 0.3428, 0.1572, 0.08918, 0.25, 0.0643, 0.25, 0.0643, 0.1572, 0.08918, 0.4108, 0.1572, 0.4357, 0.25, 0.4357, 0.25, 0.4108, 0.1572, 0.1572, 0.4108, 0.08918, 0.3428, 0.08918, 0.3428, 0.1572, 0.4108, 0.3428, 0.4108, 0.25, 0.4357, 0.25, 0.4357, 0.3428, 0.4108, 0.08918, 0.1572, 0.1572, 0.08918, 0.1572, 0.08918, 0.08918, 0.1572, 0.3428, 0.08918, 0.4108, 0.1572, 0.4108, 0.1572, 0.3428, 0.08918, 0.25, 0.4357, 0.1572, 0.4108, 0.1572, 0.4108, 0.25, 0.4357, 0.4108, 0.3428, 0.3428, 0.4108, 0.3428, 0.4108, 0.4108, 0.3428, 0.0643, 0.25, 0.08918, 0.1572, 0.08918, 0.1572, 0.0643, 0.25, 0.25, 0.0643, 0.3428, 0.08918, 0.3428, 0.08918, 0.25, 0.0643])
me_x.materials.append(mat_003)
me_x.materials.append(mat_004)
me_x.update()
me_002 = bpy.data.meshes.new('실린더.002')
me_002.from_pydata([(0.0, 1.0, -1.0), (0.0, 1.0, 1.0), (0.5, 0.866, -1.0), (0.5, 0.866, 1.0), (0.866, 0.5, -1.0), (0.866, 0.5, 1.0), (1.0, 0.0, -1.0), (1.0, 0.0, 1.0), (0.866, -0.5, -1.0), (0.866, -0.5, 1.0), (0.5, -0.866, -1.0), (0.5, -0.866, 1.0), (0.0, -1.0, -1.0), (0.0, -1.0, 1.0), (-0.5, -0.866, -1.0), (-0.5, -0.866, 1.0), (-0.866, -0.5, -1.0), (-0.866, -0.5, 1.0), (-1.0, 0.0, -1.0), (-1.0, 0.0, 1.0), (-0.866, 0.5, -1.0), (-0.866, 0.5, 1.0), (-0.5, 0.866, -1.0), (-0.5, 0.866, 1.0), (1.022, 1.77, 2.694), (-4.977e-07, 2.044, 2.694), (1.77, 1.022, 2.694), (2.044, 4.977e-07, 2.694), (1.77, -1.022, 2.694), (1.022, -1.77, 2.694), (-4.977e-07, -2.044, 2.694), (-1.022, -1.77, 2.694), (-1.77, -1.022, 2.694), (-2.044, 4.977e-07, 2.694), (-1.77, 1.022, 2.694), (-1.022, 1.77, 2.694), (0.7906, 1.369, 4.387), (-4.977e-07, 1.581, 4.387), (1.369, 0.7906, 4.387), (1.581, 4.977e-07, 4.387), (1.369, -0.7906, 4.387), (0.7906, -1.369, 4.387), (-4.977e-07, -1.581, 4.387), (-0.7906, -1.369, 4.387), (-1.369, -0.7906, 4.387), (-1.581, 4.977e-07, 4.387), (-1.369, 0.7906, 4.387), (-0.7906, 1.369, 4.387), (1.022, 1.77, 4.387), (-4.977e-07, 2.044, 4.387), (1.77, 1.022, 4.387), (2.044, 4.977e-07, 4.387), (1.77, -1.022, 4.387), (1.022, -1.77, 4.387), (-4.977e-07, -2.044, 4.387), (-1.022, -1.77, 4.387), (-1.77, -1.022, 4.387), (-2.044, 4.977e-07, 4.387), (-1.77, 1.022, 4.387), (-1.022, 1.77, 4.387), (1.022, 1.77, 4.387), (-4.977e-07, 2.044, 4.387), (1.77, 1.022, 4.387), (2.044, 4.977e-07, 4.387), (1.77, -1.022, 4.387), (1.022, -1.77, 4.387), (-4.977e-07, -2.044, 4.387), (-1.022, -1.77, 4.387), (-1.77, -1.022, 4.387), (-2.044, 4.977e-07, 4.387), (-1.77, 1.022, 4.387), (-1.022, 1.77, 4.387), (1.022, 1.77, 4.387), (-4.977e-07, 2.044, 4.387), (1.77, 1.022, 4.387), (2.044, 4.977e-07, 4.387), (1.77, -1.022, 4.387), (1.022, -1.77, 4.387), (-4.977e-07, -2.044, 4.387), (-1.022, -1.77, 4.387), (-1.77, -1.022, 4.387), (-2.044, 4.977e-07, 4.387), (-1.77, 1.022, 4.387), (-1.022, 1.77, 4.387), (0.7906, 1.369, 2.694), (-4.977e-07, 1.581, 2.694), (1.369, 0.7906, 2.694), (1.581, 4.977e-07, 2.694), (1.369, -0.7906, 2.694), (0.7906, -1.369, 2.694), (-4.977e-07, -1.581, 2.694), (-0.7906, -1.369, 2.694), (-1.369, -0.7906, 2.694), (-1.581, 4.977e-07, 2.694), (-1.369, 0.7906, 2.694), (-0.7906, 1.369, 2.694)], [], [(0, 1, 3, 2), (2, 3, 5, 4), (4, 5, 7, 6), (6, 7, 9, 8), (8, 9, 11, 10), (10, 11, 13, 12), (12, 13, 15, 14), (14, 15, 17, 16), (16, 17, 19, 18), (18, 19, 21, 20), (17, 15, 31, 32), (20, 21, 23, 22), (22, 23, 1, 0), (0, 2, 4, 6, 8, 10, 12, 14, 16, 18, 20, 22), (29, 28, 52, 53), (15, 13, 30, 31), (13, 11, 29, 30), (11, 9, 28, 29), (9, 7, 27, 28), (1, 23, 35, 25), (3, 1, 25, 24), (7, 5, 26, 27), (23, 21, 34, 35), (5, 3, 24, 26), (21, 19, 33, 34), (19, 17, 32, 33), (39, 38, 86, 87), (25, 35, 59, 49), (26, 24, 48, 50), (33, 32, 56, 57), (30, 29, 53, 54), (27, 26, 50, 51), (34, 33, 57, 58), (31, 30, 54, 55), (28, 27, 51, 52), (35, 34, 58, 59), (24, 25, 49, 48), (32, 31, 55, 56), (61, 60, 48, 49), (60, 62, 50, 48), (62, 63, 51, 50), (63, 64, 52, 51), (64, 65, 53, 52), (65, 66, 54, 53), (66, 67, 55, 54), (67, 68, 56, 55), (68, 69, 57, 56), (69, 70, 58, 57), (70, 71, 59, 58), (71, 61, 49, 59), (73, 72, 60, 61), (72, 74, 62, 60), (74, 75, 63, 62), (75, 76, 64, 63), (76, 77, 65, 64), (77, 78, 66, 65), (78, 79, 67, 66), (79, 80, 68, 67), (80, 81, 69, 68), (81, 82, 70, 69), (82, 83, 71, 70), (83, 73, 61, 71), (37, 36, 72, 73), (36, 38, 74, 72), (38, 39, 75, 74), (39, 40, 76, 75), (40, 41, 77, 76), (41, 42, 78, 77), (42, 43, 79, 78), (43, 44, 80, 79), (44, 45, 81, 80), (45, 46, 82, 81), (46, 47, 83, 82), (47, 37, 73, 83), (84, 85, 95, 94, 93, 92, 91, 90, 89, 88, 87, 86), (46, 45, 93, 94), (43, 42, 90, 91), (40, 39, 87, 88), (47, 46, 94, 95), (36, 37, 85, 84), (44, 43, 91, 92), (41, 40, 88, 89), (37, 47, 95, 85), (38, 36, 84, 86), (45, 44, 92, 93), (42, 41, 89, 90)])
me_002.polygons.foreach_set('material_index', [0, 0, 0, 0, 0, 0, 0, 0, 0, 0, 0, 0, 0, 0, 0, 0, 0, 0, 0, 0, 0, 0, 0, 0, 0, 0, 0, 0, 0, 0, 0, 0, 0, 0, 0, 0, 0, 0, 0, 0, 0, 0, 0, 0, 0, 0, 0, 0, 0, 0, 0, 0, 0, 0, 0, 0, 0, 0, 0, 0, 0, 0, 0, 0, 0, 0, 0, 0, 0, 0, 0, 0, 0, 0, 1, 0, 0, 0, 0, 0, 0, 0, 0, 0, 0, 0])
_uv = me_002.uv_layers.new(name='UV 맵')
_uv.uv.foreach_set('vector', [1.0, 0.5, 1.0, 1.0, 0.9167, 1.0, 0.9167, 0.5, 0.9167, 0.5, 0.9167, 1.0, 0.8333, 1.0, 0.8333, 0.5, 0.8333, 0.5, 0.8333, 1.0, 0.75, 1.0, 0.75, 0.5, 0.75, 0.5, 0.75, 1.0, 0.6667, 1.0, 0.6667, 0.5, 0.6667, 0.5, 0.6667, 1.0, 0.5833, 1.0, 0.5833, 0.5, 0.5833, 0.5, 0.5833, 1.0, 0.5, 1.0, 0.5, 0.5, 0.5, 0.5, 0.5, 1.0, 0.4167, 1.0, 0.4167, 0.5, 0.4167, 0.5, 0.4167, 1.0, 0.3333, 1.0, 0.3333, 0.5, 0.3333, 0.5, 0.3333, 1.0, 0.25, 1.0, 0.25, 0.5, 0.25, 0.5, 0.25, 1.0, 0.1667, 1.0, 0.1667, 0.5, 0.3333, 1.0, 0.4167, 1.0, 0.4167, 1.0, 0.3333, 1.0, 0.1667, 0.5, 0.1667, 1.0, 0.08333, 1.0, 0.08333, 0.5, 0.08333, 0.5, 0.08333, 1.0, 7.451e-08, 1.0, 7.451e-08, 0.5, 0.75, 0.49, 0.87, 0.4578, 0.9578, 0.37, 0.99, 0.25, 0.9578, 0.13, 0.87, 0.04215, 0.75, 0.01, 0.63, 0.04215, 0.5422, 0.13, 0.51, 0.25, 0.5422, 0.37, 0.63, 0.4578, 0.5833, 1.0, 0.6667, 1.0, 0.6667, 1.0, 0.5833, 1.0, 0.4167, 1.0, 0.5, 1.0, 0.5, 1.0, 0.4167, 1.0, 0.5, 1.0, 0.5833, 1.0, 0.5833, 1.0, 0.5, 1.0, 0.5833, 1.0, 0.6667, 1.0, 0.6667, 1.0, 0.5833, 1.0, 0.6667, 1.0, 0.75, 1.0, 0.75, 1.0, 0.6667, 1.0, 7.451e-08, 1.0, 0.08333, 1.0, 0.08333, 1.0, 7.451e-08, 1.0, 0.9167, 1.0, 1.0, 1.0, 1.0, 1.0, 0.9167, 1.0, 0.75, 1.0, 0.8333, 1.0, 0.8333, 1.0, 0.75, 1.0, 0.08333, 1.0, 0.1667, 1.0, 0.1667, 1.0, 0.08333, 1.0, 0.8333, 1.0, 0.9167, 1.0, 0.9167, 1.0, 0.8333, 1.0, 0.1667, 1.0, 0.25, 1.0, 0.25, 1.0, 0.1667, 1.0, 0.25, 1.0, 0.3333, 1.0, 0.3333, 1.0, 0.25, 1.0, 0.4357, 0.25, 0.4108, 0.3428, 0.4108, 0.3428, 0.4357, 0.25, 7.451e-08, 1.0, 0.08333, 1.0, 0.08333, 1.0, 7.451e-08, 1.0, 0.8333, 1.0, 0.9167, 1.0, 0.9167, 1.0, 0.8333, 1.0, 0.25, 1.0, 0.3333, 1.0, 0.3333, 1.0, 0.25, 1.0, 0.5, 1.0, 0.5833, 1.0, 0.5833, 1.0, 0.5, 1.0, 0.75, 1.0, 0.8333, 1.0, 0.8333, 1.0, 0.75, 1.0, 0.1667, 1.0, 0.25, 1.0, 0.25, 1.0, 0.1667, 1.0, 0.4167, 1.0, 0.5, 1.0, 0.5, 1.0, 0.4167, 1.0, 0.6667, 1.0, 0.75, 1.0, 0.75, 1.0, 0.6667, 1.0, 0.08333, 1.0, 0.1667, 1.0, 0.1667, 1.0, 0.08333, 1.0, 0.9167, 1.0, 1.0, 1.0, 1.0, 1.0, 0.9167, 1.0, 0.3333, 1.0, 0.4167, 1.0, 0.4167, 1.0, 0.3333, 1.0, 0.25, 0.49, 0.37, 0.4578, 0.37, 0.4578, 0.25, 0.49, 0.37, 0.4578, 0.4578, 0.37, 0.4578, 0.37, 0.37, 0.4578, 0.4578, 0.37, 0.49, 0.25, 0.49, 0.25, 0.4578, 0.37, 0.49, 0.25, 0.4578, 0.13, 0.4578, 0.13, 0.49, 0.25, 0.4578, 0.13, 0.37, 0.04215, 0.37, 0.04215, 0.4578, 0.13, 0.37, 0.04215, 0.25, 0.01, 0.25, 0.01, 0.37, 0.04215, 0.25, 0.01, 0.13, 0.04215, 0.13, 0.04215, 0.25, 0.01, 0.13, 0.04215, 0.04215, 0.13, 0.04215, 0.13, 0.13, 0.04215, 0.04215, 0.13, 0.01, 0.25, 0.01, 0.25, 0.04215, 0.13, 0.01, 0.25, 0.04215, 0.37, 0.04215, 0.37, 0.01, 0.25, 0.04215, 0.37, 0.13, 0.4578, 0.13, 0.4578, 0.04215, 0.37, 0.13, 0.4578, 0.25, 0.49, 0.25, 0.49, 0.13, 0.4578, 0.25, 0.49, 0.37, 0.4578, 0.37, 0.4578, 0.25, 0.49, 0.37, 0.4578, 0.4578, 0.37, 0.4578, 0.37, 0.37, 0.4578, 0.4578, 0.37, 0.49, 0.25, 0.49, 0.25, 0.4578, 0.37, 0.49, 0.25, 0.4578, 0.13, 0.4578, 0.13, 0.49, 0.25, 0.4578, 0.13, 0.37, 0.04215, 0.37, 0.04215, 0.4578, 0.13, 0.37, 0.04215, 0.25, 0.01, 0.25, 0.01, 0.37, 0.04215, 0.25, 0.01, 0.13, 0.04215, 0.13, 0.04215, 0.25, 0.01, 0.13, 0.04215, 0.04215, 0.13, 0.04215, 0.13, 0.13, 0.04215, 0.04215, 0.13, 0.01, 0.25, 0.01, 0.25, 0.04215, 0.13, 0.01, 0.25, 0.04215, 0.37, 0.04215, 0.37, 0.01, 0.25, 0.04215, 0.37, 0.13, 0.4578, 0.13, 0.4578, 0.04215, 0.37, 0.13, 0.4578, 0.25, 0.49, 0.25, 0.49, 0.13, 0.4578, 0.25, 0.4357, 0.3428, 0.4108, 0.37, 0.4578, 0.25, 0.49, 0.3428, 0.4108, 0.4108, 0.3428, 0.4578, 0.37, 0.37, 0.4578, 0.4108, 0.3428, 0.4357, 0.25, 0.49, 0.25, 0.4578, 0.37, 0.4357, 0.25, 0.4108, 0.1572, 0.4578, 0.13, 0.49, 0.25, 0.4108, 0.1572, 0.3428, 0.08918, 0.37, 0.04215, 0.4578, 0.13, 0.3428, 0.08918, 0.25, 0.0643, 0.25, 0.01, 0.37, 0.04215, 0.25, 0.0643, 0.1572, 0.08918, 0.13, 0.04215, 0.25, 0.01, 0.1572, 0.08918, 0.08918, 0.1572, 0.04215, 0.13, 0.13, 0.04215, 0.08918, 0.1572, 0.0643, 0.25, 0.01, 0.25, 0.04215, 0.13, 0.0643, 0.25, 0.08918, 0.3428, 0.04215, 0.37, 0.01, 0.25, 0.08918, 0.3428, 0.1572, 0.4108, 0.13, 0.4578, 0.04215, 0.37, 0.1572, 0.4108, 0.25, 0.4357, 0.25, 0.49, 0.13, 0.4578, 0.3428, 0.4108, 0.25, 0.4357, 0.1572, 0.4108, 0.08918, 0.3428, 0.0643, 0.25, 0.08918, 0.1572, 0.1572, 0.08918, 0.25, 0.0643, 0.3428, 0.08918, 0.4108, 0.1572, 0.4357, 0.25, 0.4108, 0.3428, 0.08918, 0.3428, 0.0643, 0.25, 0.0643, 0.25, 0.08918, 0.3428, 0.1572, 0.08918, 0.25, 0.0643, 0.25, 0.0643, 0.1572, 0.08918, 0.4108, 0.1572, 0.4357, 0.25, 0.4357, 0.25, 0.4108, 0.1572, 0.1572, 0.4108, 0.08918, 0.3428, 0.08918, 0.3428, 0.1572, 0.4108, 0.3428, 0.4108, 0.25, 0.4357, 0.25, 0.4357, 0.3428, 0.4108, 0.08918, 0.1572, 0.1572, 0.08918, 0.1572, 0.08918, 0.08918, 0.1572, 0.3428, 0.08918, 0.4108, 0.1572, 0.4108, 0.1572, 0.3428, 0.08918, 0.25, 0.4357, 0.1572, 0.4108, 0.1572, 0.4108, 0.25, 0.4357, 0.4108, 0.3428, 0.3428, 0.4108, 0.3428, 0.4108, 0.4108, 0.3428, 0.0643, 0.25, 0.08918, 0.1572, 0.08918, 0.1572, 0.0643, 0.25, 0.25, 0.0643, 0.3428, 0.08918, 0.3428, 0.08918, 0.25, 0.0643])
me_002.materials.append(mat_003)
me_002.materials.append(mat_004)
me_002.update()
me_018 = bpy.data.meshes.new('큐브.018')
me_018.from_pydata([(-1.659, -1.0, -0.9606), (-1.611, -1.0, 0.9826), (-1.659, 1.0, -0.9606), (-1.611, 1.0, 0.9826), (0.704, -1.0, -0.9661), (0.7023, -1.0, 1.0), (0.704, 1.0, -0.9661), (0.7023, 1.0, 1.0), (-5.968, 1.0, -1.0), (-5.968, -1.0, -1.0), (-5.968, -1.0, 1.0), (-5.968, 1.0, 1.0), (-8.226, 1.0, -1.0), (-8.226, -1.0, -1.0), (-8.226, -1.0, 1.0), (-8.226, 1.0, 1.0), (-5.968, 1.0, -3.304), (-5.968, -1.0, -3.304), (-8.226, 1.0, -3.304), (-8.226, -1.0, -3.304), (-5.968, 1.0, -4.845), (-5.968, -1.0, -4.845), (-8.226, 1.0, -4.845), (-8.226, -1.0, -4.845), (-5.968, 1.0, -3.304), (-5.968, -1.0, -3.304), (-5.968, 1.0, -4.845), (-5.968, -1.0, -4.845), (-1.689, 1.0, -3.321), (-1.689, -1.0, -3.321), (-1.689, 1.0, -4.828), (-1.689, -1.0, -4.828), (0.6378, 1.0, -3.304), (0.6378, -1.0, -3.304), (0.6148, 1.0, -4.845), (0.6148, -1.0, -4.845)], [], [(1, 3, 11, 10), (2, 3, 7, 6), (6, 7, 5, 4), (4, 5, 1, 0), (7, 3, 1, 5), (11, 8, 12, 15), (2, 0, 9, 8), (3, 2, 8, 11), (0, 1, 10, 9), (13, 14, 15, 12), (9, 10, 14, 13), (10, 11, 15, 14), (8, 9, 17, 16), (18, 16, 20, 22), (12, 8, 16, 18), (13, 12, 18, 19), (9, 13, 19, 17), (20, 21, 23, 22), (16, 17, 25, 24), (17, 19, 23, 21), (19, 18, 22, 23), (26, 24, 28, 30), (17, 21, 27, 25), (20, 16, 24, 26), (21, 20, 26, 27), (29, 31, 35, 33), (24, 25, 29, 28), (25, 27, 31, 29), (27, 26, 30, 31), (32, 33, 35, 34), (31, 30, 34, 35), (30, 28, 32, 34), (33, 32, 6, 4), (32, 28, 2, 6), (29, 33, 4, 0), (28, 29, 0, 2)])
_uv = me_018.uv_layers.new(name='UV 맵')
_uv.uv.foreach_set('vector', [0.875, 0.75, 0.875, 0.5, 0.875, 0.5, 0.875, 0.75, 0.375, 0.25, 0.625, 0.25, 0.625, 0.5, 0.375, 0.5, 0.375, 0.5, 0.625, 0.5, 0.625, 0.75, 0.375, 0.75, 0.375, 0.75, 0.625, 0.75, 0.625, 1.0, 0.375, 1.0, 0.625, 0.5, 0.875, 0.5, 0.875, 0.75, 0.625, 0.75, 0.625, 0.25, 0.375, 0.25, 0.375, 0.25, 0.625, 0.25, 0.125, 0.5, 0.125, 0.75, 0.125, 0.75, 0.125, 0.5, 0.625, 0.25, 0.375, 0.25, 0.375, 0.25, 0.625, 0.25, 0.375, 1.0, 0.625, 1.0, 0.625, 1.0, 0.375, 1.0, 0.375, 0.0, 0.625, 0.0, 0.625, 0.25, 0.375, 0.25, 0.375, 1.0, 0.625, 1.0, 0.625, 1.0, 0.375, 1.0, 0.875, 0.75, 0.875, 0.5, 0.875, 0.5, 0.875, 0.75, 0.125, 0.5, 0.125, 0.75, 0.125, 0.75, 0.125, 0.5, 0.375, 0.25, 0.375, 0.25, 0.375, 0.25, 0.375, 0.25, 0.375, 0.25, 0.375, 0.25, 0.375, 0.25, 0.375, 0.25, 0.375, 0.0, 0.375, 0.25, 0.375, 0.25, 0.375, 0.0, 0.375, 1.0, 0.375, 1.0, 0.375, 1.0, 0.375, 1.0, 0.125, 0.5, 0.125, 0.75, 0.125, 0.75, 0.125, 0.5, 0.125, 0.5, 0.125, 0.75, 0.125, 0.75, 0.125, 0.5, 0.375, 1.0, 0.375, 1.0, 0.375, 1.0, 0.375, 1.0, 0.375, 0.0, 0.375, 0.25, 0.375, 0.25, 0.375, 0.0, 0.375, 0.25, 0.375, 0.25, 0.375, 0.25, 0.375, 0.25, 0.375, 1.0, 0.375, 1.0, 0.375, 1.0, 0.375, 1.0, 0.375, 0.25, 0.375, 0.25, 0.375, 0.25, 0.375, 0.25, 0.125, 0.75, 0.125, 0.5, 0.125, 0.5, 0.125, 0.75, 0.375, 1.0, 0.375, 1.0, 0.375, 1.0, 0.375, 1.0, 0.125, 0.5, 0.125, 0.75, 0.125, 0.75, 0.125, 0.5, 0.375, 1.0, 0.375, 1.0, 0.375, 1.0, 0.375, 1.0, 0.125, 0.75, 0.125, 0.5, 0.125, 0.5, 0.125, 0.75, 0.125, 0.5, 0.125, 0.75, 0.125, 0.75, 0.125, 0.5, 0.125, 0.75, 0.125, 0.5, 0.125, 0.5, 0.125, 0.75, 0.375, 0.25, 0.375, 0.25, 0.375, 0.25, 0.375, 0.25, 0.125, 0.75, 0.125, 0.5, 0.125, 0.5, 0.125, 0.75, 0.375, 0.25, 0.375, 0.25, 0.375, 0.25, 0.375, 0.25, 0.375, 1.0, 0.375, 1.0, 0.375, 1.0, 0.375, 1.0, 0.125, 0.5, 0.125, 0.75, 0.125, 0.75, 0.125, 0.5])
me_018.materials.append(mat_mouth)
me_018.update()
me_019 = bpy.data.meshes.new('큐브.019')
me_019.from_pydata([(-1.0, -1.0, -1.0), (-1.0, -1.0, 1.0), (-1.0, 1.0, -1.0), (-1.0, 1.0, 1.0), (1.0, -1.0, -1.0), (1.0, -1.0, 1.0), (1.0, 1.0, -1.0), (1.0, 1.0, 1.0)], [], [(0, 1, 3, 2), (2, 3, 7, 6), (6, 7, 5, 4), (4, 5, 1, 0), (2, 6, 4, 0), (7, 3, 1, 5)])
_uv = me_019.uv_layers.new(name='UV 맵')
_uv.uv.foreach_set('vector', [0.375, 0.0, 0.625, 0.0, 0.625, 0.25, 0.375, 0.25, 0.375, 0.25, 0.625, 0.25, 0.625, 0.5, 0.375, 0.5, 0.375, 0.5, 0.625, 0.5, 0.625, 0.75, 0.375, 0.75, 0.375, 0.75, 0.625, 0.75, 0.625, 1.0, 0.375, 1.0, 0.125, 0.5, 0.375, 0.5, 0.375, 0.75, 0.125, 0.75, 0.625, 0.5, 0.875, 0.5, 0.875, 0.75, 0.625, 0.75])
me_019.materials.append(mat_eye)
me_019.update()
me_020 = bpy.data.meshes.new('큐브.020')
me_020.from_pydata([(-1.0, -1.0, -1.0), (-1.0, -1.0, 1.0), (-1.0, 1.0, -1.0), (-1.0, 1.0, 1.0), (1.0, -1.0, -1.0), (1.0, -1.0, 1.0), (1.0, 1.0, -1.0), (1.0, 1.0, 1.0)], [], [(0, 1, 3, 2), (2, 3, 7, 6), (6, 7, 5, 4), (4, 5, 1, 0), (2, 6, 4, 0), (7, 3, 1, 5)])
_uv = me_020.uv_layers.new(name='UV 맵')
_uv.uv.foreach_set('vector', [0.375, 0.0, 0.625, 0.0, 0.625, 0.25, 0.375, 0.25, 0.375, 0.25, 0.625, 0.25, 0.625, 0.5, 0.375, 0.5, 0.375, 0.5, 0.625, 0.5, 0.625, 0.75, 0.375, 0.75, 0.375, 0.75, 0.625, 0.75, 0.625, 1.0, 0.375, 1.0, 0.125, 0.5, 0.375, 0.5, 0.375, 0.75, 0.125, 0.75, 0.625, 0.5, 0.875, 0.5, 0.875, 0.75, 0.625, 0.75])
me_020.update()
me_021 = bpy.data.meshes.new('큐브.021')
me_021.from_pydata([(-1.0, -1.0, -1.0), (-1.0, -1.0, 1.0), (-1.0, 1.0, -1.0), (-1.0, 1.0, 1.0), (1.0, -1.0, -1.0), (1.0, -1.0, 1.0), (1.0, 1.0, -1.0), (1.0, 1.0, 1.0)], [], [(0, 1, 3, 2), (2, 3, 7, 6), (6, 7, 5, 4), (4, 5, 1, 0), (2, 6, 4, 0), (7, 3, 1, 5)])
_uv = me_021.uv_layers.new(name='UV 맵')
_uv.uv.foreach_set('vector', [0.375, 0.0, 0.625, 0.0, 0.625, 0.25, 0.375, 0.25, 0.375, 0.25, 0.625, 0.25, 0.625, 0.5, 0.375, 0.5, 0.375, 0.5, 0.625, 0.5, 0.625, 0.75, 0.375, 0.75, 0.375, 0.75, 0.625, 0.75, 0.625, 1.0, 0.375, 1.0, 0.125, 0.5, 0.375, 0.5, 0.375, 0.75, 0.125, 0.75, 0.625, 0.5, 0.875, 0.5, 0.875, 0.75, 0.625, 0.75])
me_021.materials.append(mat_small_eye)
me_021.update()

# ---- objects
ob_cube = bpy.data.objects.new('Cube', me_cube)
ob_light = bpy.data.objects.new('Light', light_light)
ob_camera = bpy.data.objects.new('Camera', cam_camera)
ob_cube_001 = bpy.data.objects.new('Cube.001', me_cube_001)
ob_cube_002 = bpy.data.objects.new('Cube.002', me_cube_002)
ob_x = bpy.data.objects.new('큐브', me_001)
ob_001 = bpy.data.objects.new('큐브.001', me_003)
ob_002 = bpy.data.objects.new('큐브.002', me_004)
ob_003 = bpy.data.objects.new('큐브.003', me_005)
ob_cube_004 = bpy.data.objects.new('Cube.004', me_cube_004)
ob_004 = bpy.data.objects.new('큐브.004', me_006)
ob_005 = bpy.data.objects.new('큐브.005', me_007)
ob_006 = bpy.data.objects.new('큐브.006', me_008)
ob_007 = bpy.data.objects.new('큐브.007', me_009)
ob_008 = bpy.data.objects.new('큐브.008', me_010)
ob_009 = bpy.data.objects.new('큐브.009', me_011)
ob_010 = bpy.data.objects.new('큐브.010', me_012)
ob_011 = bpy.data.objects.new('큐브.011', me_013)
ob_012 = bpy.data.objects.new('큐브.012', me_015)
ob_x_1 = bpy.data.objects.new('실린더', me_x)
ob_001_1 = bpy.data.objects.new('실린더.001', me_002)
ob_013 = bpy.data.objects.new('큐브.013', me_018)
ob_014 = bpy.data.objects.new('큐브.014', me_019)
ob_015 = bpy.data.objects.new('큐브.015', me_020)
ob_016 = bpy.data.objects.new('큐브.016', me_021)

# ---- transforms, parenting, visibility, modifiers, constraints
ob_cube.location = (0.0, 0.0, 0.0)
ob_cube.scale = (2.217, 0.5801, 2.217)
ob_cube.lock_rotations_4d = False
ob_cube.empty_display_type = 'ARROWS'
ob_cube.lineart.crease_threshold = 0.0
ob_light.location = (4.631, -0.2862, 4.56)
ob_light.rotation_euler = (0.6503, 0.05522, 1.866)
ob_light.lock_rotations_4d = False
ob_light.empty_display_type = 'ARROWS'
ob_light.color = (0.0, 0.0, 0.0, 0.0)
ob_light.lineart.crease_threshold = 0.0
ob_camera.location = (2.669, -31.56, 15.13)
ob_camera.rotation_euler = (1.13, 8.217e-08, 0.04698)
ob_camera.lock_rotations_4d = False
ob_camera.empty_display_type = 'ARROWS'
ob_camera.color = (0.0, 0.0, 0.0, 0.0)
ob_camera.display_type = 'WIRE'
ob_camera.lineart.crease_threshold = 0.0
ob_cube_001.location = (0.0, -4.687e-07, 3.488)
ob_cube_001.scale = (0.7768, 0.2648, 1.232)
ob_cube_001.lock_rotations_4d = False
ob_cube_001.empty_display_type = 'ARROWS'
ob_cube_001.lineart.crease_threshold = 0.0
ob_cube_002.location = (2.565, -3.423e-08, 0.2548)
ob_cube_002.scale = (0.2464, 0.2648, -1.942)
ob_cube_002.lock_rotations_4d = False
ob_cube_002.empty_display_type = 'ARROWS'
ob_cube_002.lineart.crease_threshold = 0.0
ob_x.location = (1.151, 0.0227, -3.867)
ob_x.scale = (0.4473, -0.4825, 1.44)
ob_001.location = (-1.161, 0.0227, -3.867)
ob_001.scale = (0.4473, -0.4825, 1.44)
ob_002.location = (2.652, 0.03546, -2.064)
ob_002.scale = (0.331, 0.331, 0.331)
ob_003.location = (-2.653, 0.251, -2.064)
ob_003.scale = (0.331, 0.331, 0.331)
ob_cube_004.location = (-2.563, -3.423e-08, 0.2548)
ob_cube_004.scale = (0.2464, 0.2648, -1.942)
ob_cube_004.lock_rotations_4d = False
ob_cube_004.empty_display_type = 'ARROWS'
ob_cube_004.lineart.crease_threshold = 0.0
ob_004.location = (1.21, -0.4672, -5.71)
ob_004.scale = (0.329, -0.9225, 0.329)
ob_005.location = (-1.161, -0.4672, -5.71)
ob_005.scale = (0.329, -0.9225, 0.329)
ob_006.location = (0.03635, -0.2664, 3.608)
ob_006.scale = (0.08106, 0.09032, 0.2941)
ob_007.location = (0.03635, -0.2664, 3.608)
ob_007.scale = (0.08106, 0.09032, -0.06925)
ob_008.location = (0.4063, -0.3129, 4.097)
ob_008.scale = (0.04595, 0.02429, 0.06082)
ob_009.location = (-0.3166, -0.2664, 4.097)
ob_009.scale = (0.08106, 0.04284, 0.1073)
ob_010.location = (0.8063, 0.03363, 4.097)
ob_010.scale = (0.08106, 0.04284, 0.1073)
ob_011.location = (-0.7937, 0.03363, 4.097)
ob_011.scale = (0.08106, 0.04284, 0.1073)
ob_012.location = (0.03216, -0.05303, 4.72)
ob_012.scale = (0.9181, 0.1672, 0.5056)
ob_x_1.location = (-2.634, -0.05302, -2.652)
ob_x_1.rotation_euler = (1.571, -0.0, 0.0)
ob_x_1.scale = (0.3494, 0.3494, 0.3494)
ob_001_1.location = (2.366, -0.05302, -2.652)
ob_001_1.rotation_euler = (1.571, -0.0, 0.0)
ob_001_1.scale = (0.3494, 0.3494, 0.3494)
ob_013.location = (0.3276, -0.3888, 2.985)
ob_013.scale = (0.08106, 0.04284, 0.1073)
ob_014.location = (0.4063, -0.2664, 4.097)
ob_014.scale = (0.08106, 0.04284, 0.1073)
ob_015.location = (0.4063, -0.2664, 4.097)
ob_015.scale = (0.08106, 0.04284, 0.1073)
ob_016.location = (-0.3179, -0.3129, 4.097)
ob_016.scale = (0.04595, 0.02429, 0.06082)

# ---- collection membership
col_collection.objects.link(ob_cube)
col_collection.objects.link(ob_light)
col_collection.objects.link(ob_camera)
col_collection.objects.link(ob_cube_001)
col_collection.objects.link(ob_cube_002)
col_collection.objects.link(ob_x)
col_collection.objects.link(ob_001)
col_collection.objects.link(ob_002)
col_collection.objects.link(ob_003)
col_collection.objects.link(ob_cube_004)
col_collection.objects.link(ob_004)
col_collection.objects.link(ob_005)
col_collection.objects.link(ob_006)
col_collection.objects.link(ob_007)
col_collection.objects.link(ob_008)
col_collection.objects.link(ob_009)
col_collection.objects.link(ob_010)
col_collection.objects.link(ob_011)
col_collection.objects.link(ob_012)
col_collection.objects.link(ob_x_1)
col_collection.objects.link(ob_001_1)
col_collection.objects.link(ob_013)
col_collection.objects.link(ob_014)
col_collection.objects.link(ob_015)
col_collection.objects.link(ob_016)

# ---- scene / render settings (as saved in the file)
scene.camera = ob_camera
scene.frame_start = 1; scene.frame_end = 250; scene.frame_set(1)
scene.render.engine = 'BLENDER_EEVEE_NEXT'
bpy.context.view_layer.update()
